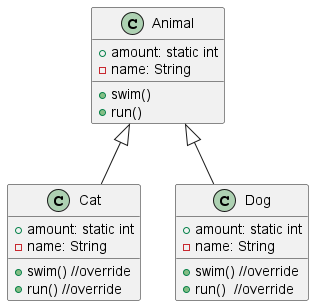

The diagram above was rendered by PlantUML. Its source (embedded in the PNG):
@startuml

class Animal{
    +amount: static int
    -name: String
    +swim()
    +run()
}

class Cat{
    +amount: static int
    -name: String
    +swim() //override
    +run() //override
}

class Dog{
    + amount: static int
    -name: String
    +swim() //override
    +run()  //override
}

Animal <|-- Cat
Animal <|-- Dog

@enduml